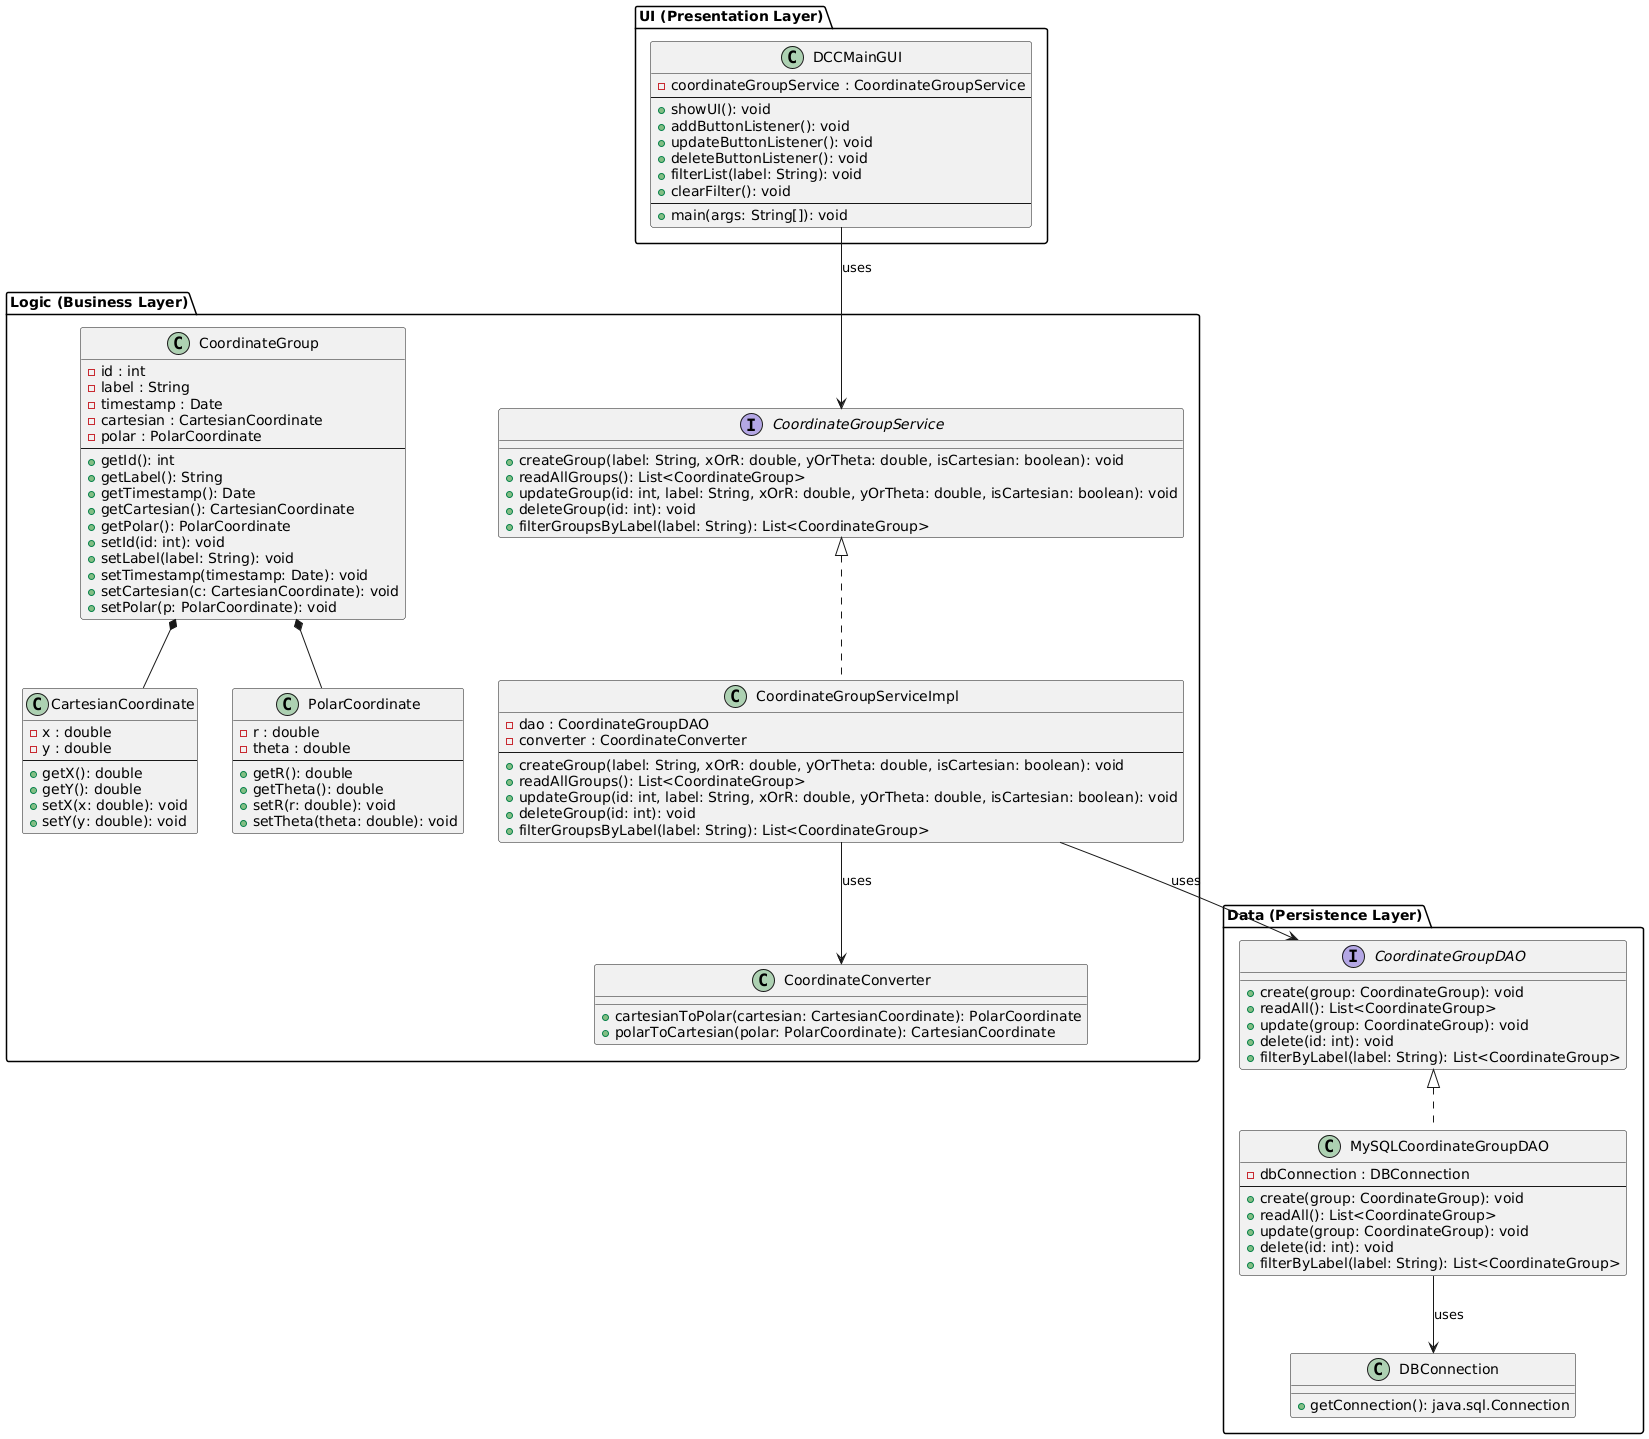

The diagram above was rendered by PlantUML. Its source (embedded in the PNG):
@startuml

' ========================================================
' Packages to illustrate the Three-Tier Architecture
' ========================================================
package "UI (Presentation Layer)" as UI {
    class DCCMainGUI {
        - coordinateGroupService : CoordinateGroupService
        --
        + showUI(): void
        + addButtonListener(): void
        + updateButtonListener(): void
        + deleteButtonListener(): void
        + filterList(label: String): void
        + clearFilter(): void
        --
        + main(args: String[]): void
    }
}

package "Logic (Business Layer)" as Logic {
    interface CoordinateGroupService {
        + createGroup(label: String, xOrR: double, yOrTheta: double, isCartesian: boolean): void
        + readAllGroups(): List<CoordinateGroup>
        + updateGroup(id: int, label: String, xOrR: double, yOrTheta: double, isCartesian: boolean): void
        + deleteGroup(id: int): void
        + filterGroupsByLabel(label: String): List<CoordinateGroup>
    }

    class CoordinateGroupServiceImpl implements CoordinateGroupService {
        - dao : CoordinateGroupDAO
        - converter : CoordinateConverter
        --
        + createGroup(label: String, xOrR: double, yOrTheta: double, isCartesian: boolean): void
        + readAllGroups(): List<CoordinateGroup>
        + updateGroup(id: int, label: String, xOrR: double, yOrTheta: double, isCartesian: boolean): void
        + deleteGroup(id: int): void
        + filterGroupsByLabel(label: String): List<CoordinateGroup>
    }

    class CoordinateConverter {
        + cartesianToPolar(cartesian: CartesianCoordinate): PolarCoordinate
        + polarToCartesian(polar: PolarCoordinate): CartesianCoordinate
    }

    class CoordinateGroup {
        - id : int
        - label : String
        - timestamp : Date
        - cartesian : CartesianCoordinate
        - polar : PolarCoordinate
        --
        + getId(): int
        + getLabel(): String
        + getTimestamp(): Date
        + getCartesian(): CartesianCoordinate
        + getPolar(): PolarCoordinate
        + setId(id: int): void
        + setLabel(label: String): void
        + setTimestamp(timestamp: Date): void
        + setCartesian(c: CartesianCoordinate): void
        + setPolar(p: PolarCoordinate): void
    }

    class CartesianCoordinate {
        - x : double
        - y : double
        --
        + getX(): double
        + getY(): double
        + setX(x: double): void
        + setY(y: double): void
    }

    class PolarCoordinate {
        - r : double
        - theta : double
        --
        + getR(): double
        + getTheta(): double
        + setR(r: double): void
        + setTheta(theta: double): void
    }
}

package "Data (Persistence Layer)" as Data {
    interface CoordinateGroupDAO {
        + create(group: CoordinateGroup): void
        + readAll(): List<CoordinateGroup>
        + update(group: CoordinateGroup): void
        + delete(id: int): void
        + filterByLabel(label: String): List<CoordinateGroup>
    }

    class MySQLCoordinateGroupDAO implements CoordinateGroupDAO {
        - dbConnection : DBConnection
        --
        + create(group: CoordinateGroup): void
        + readAll(): List<CoordinateGroup>
        + update(group: CoordinateGroup): void
        + delete(id: int): void
        + filterByLabel(label: String): List<CoordinateGroup>
    }

    class DBConnection {
        + getConnection(): java.sql.Connection
    }
}

' ========================================================
' Relationships
' ========================================================

' UI -> Logic
UI.DCCMainGUI --> Logic.CoordinateGroupService : uses

' Logic -> Data
Logic.CoordinateGroupServiceImpl --> Data.CoordinateGroupDAO : uses

' Logic -> Logic
Logic.CoordinateGroupServiceImpl --> Logic.CoordinateConverter : uses

' Data -> Data
Data.MySQLCoordinateGroupDAO --> Data.DBConnection : uses

' CoordinateGroup composition of CartesianCoordinate and PolarCoordinate
Logic.CoordinateGroup *-- Logic.CartesianCoordinate
Logic.CoordinateGroup *-- Logic.PolarCoordinate

@enduml